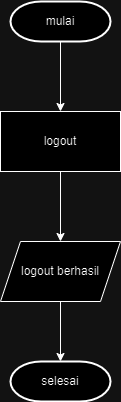

The diagram above was exported from draw.io. Its source (the exported page's mxGraphModel, read from the mxfile embedded in the PNG):
<mxGraphModel dx="1034" dy="412" grid="1" gridSize="10" guides="1" tooltips="1" connect="1" arrows="1" fold="1" page="1" pageScale="1" pageWidth="827" pageHeight="1169" math="0" shadow="0">
  <root>
    <mxCell id="0" />
    <mxCell id="1" parent="0" />
    <mxCell id="h0Mf4bW4at5dVkun4rt1-1" style="edgeStyle=orthogonalEdgeStyle;rounded=0;orthogonalLoop=1;jettySize=auto;html=1;exitX=0.5;exitY=1;exitDx=0;exitDy=0;exitPerimeter=0;entryX=0.5;entryY=0;entryDx=0;entryDy=0;" parent="1" source="h0Mf4bW4at5dVkun4rt1-2" target="h0Mf4bW4at5dVkun4rt1-17" edge="1">
      <mxGeometry relative="1" as="geometry">
        <mxPoint x="370" y="150" as="targetPoint" />
      </mxGeometry>
    </mxCell>
    <mxCell id="h0Mf4bW4at5dVkun4rt1-2" value="mulai" style="strokeWidth=2;html=1;shape=mxgraph.flowchart.terminator;whiteSpace=wrap;" parent="1" vertex="1">
      <mxGeometry x="320" y="60" width="100" height="40" as="geometry" />
    </mxCell>
    <mxCell id="h0Mf4bW4at5dVkun4rt1-10" style="edgeStyle=orthogonalEdgeStyle;rounded=0;orthogonalLoop=1;jettySize=auto;html=1;exitX=0.5;exitY=1;exitDx=0;exitDy=0;" parent="1" source="h0Mf4bW4at5dVkun4rt1-11" target="h0Mf4bW4at5dVkun4rt1-13" edge="1">
      <mxGeometry relative="1" as="geometry" />
    </mxCell>
    <mxCell id="h0Mf4bW4at5dVkun4rt1-11" value="logout berhasil" style="shape=parallelogram;perimeter=parallelogramPerimeter;whiteSpace=wrap;html=1;fixedSize=1;" parent="1" vertex="1">
      <mxGeometry x="310" y="300" width="120" height="60" as="geometry" />
    </mxCell>
    <mxCell id="h0Mf4bW4at5dVkun4rt1-13" value="selesai" style="strokeWidth=2;html=1;shape=mxgraph.flowchart.terminator;whiteSpace=wrap;" parent="1" vertex="1">
      <mxGeometry x="320" y="420" width="100" height="40" as="geometry" />
    </mxCell>
    <mxCell id="h0Mf4bW4at5dVkun4rt1-18" style="edgeStyle=orthogonalEdgeStyle;rounded=0;orthogonalLoop=1;jettySize=auto;html=1;exitX=0.5;exitY=1;exitDx=0;exitDy=0;entryX=0.5;entryY=0;entryDx=0;entryDy=0;" parent="1" source="h0Mf4bW4at5dVkun4rt1-17" target="h0Mf4bW4at5dVkun4rt1-11" edge="1">
      <mxGeometry relative="1" as="geometry" />
    </mxCell>
    <mxCell id="h0Mf4bW4at5dVkun4rt1-17" value="logout" style="rounded=0;whiteSpace=wrap;html=1;" parent="1" vertex="1">
      <mxGeometry x="310" y="170" width="120" height="60" as="geometry" />
    </mxCell>
  </root>
</mxGraphModel>